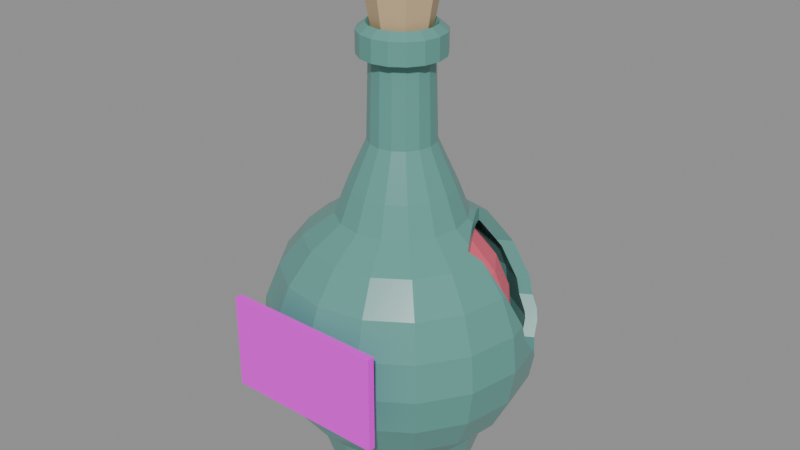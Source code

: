 # Source: potion.blend  (saved by Blender 5.2.45; exported with 4.5.12 LTS)
import bpy
from mathutils import Matrix  # noqa: F401  (used for matrix-valued properties, if any)

bpy.ops.wm.read_factory_settings(use_empty=True)
scene = bpy.context.scene
scene.name = 'Scene'

# ---- images (referenced by path relative to the original .blend; pixels are not part of the script)
import os
ASSET_DIR = os.environ.get("B2B_ASSET_DIR", "")  # directory of the original .blend (textures are referenced by path, not embedded)
HERE = os.path.dirname(os.path.abspath(__file__))  # packed textures are extracted next to this script under _unpacked/

def load_image(name, relpath, width, height, colorspace="sRGB"):
    """Load a texture the original file referenced (path relative to the .blend, or extracted next to this script)."""
    p = next((c for c in (os.path.join(HERE, relpath), os.path.join(ASSET_DIR, relpath)) if relpath and os.path.exists(c)), "")
    if p:
        img = bpy.data.images.load(p, check_existing=True)
        img.name = name
    else:  # same state as the original file: an image datablock whose file is absent (Cycles renders it pink)
        img = bpy.data.images.new(name, width, height)
        img.source = "FILE"
        img.filepath = "//" + (relpath or name)
    img.colorspace_settings.name = colorspace
    return img
img_potion_label_png = load_image('potion_label.png', '_textures/potion_label.png', 1024, 1024, 'sRGB')

# ---- materials (node trees are filled in below, after node groups)
mat_potion_glass = bpy.data.materials.new('potion_glass')
mat_potion_glass.diffuse_color = (0.12, 0.34, 0.3, 1.0)
mat_potion_liquid = bpy.data.materials.new('potion_liquid')
mat_potion_liquid.diffuse_color = (0.88, 0.12, 0.2, 1.0)
mat_potion_label = bpy.data.materials.new('potion_label')
mat_potion_label.diffuse_color = (1.0, 1.0, 1.0, 1.0)
mat_potion_cork = bpy.data.materials.new('potion_cork')
mat_potion_cork.diffuse_color = (0.62, 0.45, 0.26, 1.0)

# ---- material node trees
mat_potion_glass.use_nodes = True; mat_potion_glass.node_tree.nodes.clear()
_N = mat_potion_glass.node_tree.nodes; _L = mat_potion_glass.node_tree.links
n0 = _N.new('ShaderNodeBsdfPrincipled'); n0.name = 'Principled BSDF'; n0.location = (-200, 100)
n0.inputs[0].default_value = (0.12, 0.34, 0.3, 1.0)
n0.inputs[2].default_value = 0.25
n0.inputs[10].default_value = 0.005
n1 = _N.new('ShaderNodeOutputMaterial'); n1.name = 'Material Output'; n1.location = (200, 100)
_L.new(n0.outputs[0], n1.inputs[0])
n1.is_active_output = True
mat_potion_liquid.use_nodes = True; mat_potion_liquid.node_tree.nodes.clear()
_N = mat_potion_liquid.node_tree.nodes; _L = mat_potion_liquid.node_tree.links
n0 = _N.new('ShaderNodeBsdfPrincipled'); n0.name = 'Principled BSDF'; n0.location = (-200, 100)
n0.inputs[0].default_value = (0.88, 0.12, 0.2, 1.0)
n0.inputs[10].default_value = 0.005
n1 = _N.new('ShaderNodeOutputMaterial'); n1.name = 'Material Output'; n1.location = (200, 100)
_L.new(n0.outputs[0], n1.inputs[0])
n1.is_active_output = True
mat_potion_label.use_nodes = True; mat_potion_label.node_tree.nodes.clear()
_N = mat_potion_label.node_tree.nodes; _L = mat_potion_label.node_tree.links
n0 = _N.new('ShaderNodeBsdfPrincipled'); n0.name = 'Principled BSDF'; n0.location = (-200, 100)
n0.inputs[2].default_value = 0.55
n0.inputs[10].default_value = 0.005
n1 = _N.new('ShaderNodeOutputMaterial'); n1.name = 'Material Output'; n1.location = (200, 100)
n2 = _N.new('ShaderNodeTexImage'); n2.name = 'Image Texture'; n2.location = (0, 0)
n2.image = img_potion_label_png
n2.interpolation = 'Closest'
_L.new(n0.outputs[0], n1.inputs[0])
_L.new(n2.outputs[0], n0.inputs[0])
n1.is_active_output = True
mat_potion_cork.use_nodes = True; mat_potion_cork.node_tree.nodes.clear()
_N = mat_potion_cork.node_tree.nodes; _L = mat_potion_cork.node_tree.links
n0 = _N.new('ShaderNodeBsdfPrincipled'); n0.name = 'Principled BSDF'; n0.location = (-200, 100)
n0.inputs[0].default_value = (0.62, 0.45, 0.26, 1.0)
n0.inputs[2].default_value = 0.55
n0.inputs[10].default_value = 0.005
n1 = _N.new('ShaderNodeOutputMaterial'); n1.name = 'Material Output'; n1.location = (200, 100)
_L.new(n0.outputs[0], n1.inputs[0])
n1.is_active_output = True

# ---- meshes
me_a_flask = bpy.data.meshes.new('A_Flask')
me_a_flask.from_pydata([(0.0, 0.0, 0.04), (0.3, 0.0, 0.02), (0.2772, 0.1148, 0.02), (0.2121, 0.2121, 0.02), (0.1148, 0.2772, 0.02), (1.837e-17, 0.3, 0.02), (-0.1148, 0.2772, 0.02), (-0.2121, 0.2121, 0.02), (-0.2772, 0.1148, 0.02), (-0.3, 3.674e-17, 0.02), (-0.2772, -0.1148, 0.02), (-0.2121, -0.2121, 0.02), (-0.1148, -0.2772, 0.02), (-5.511e-17, -0.3, 0.02), (0.1148, -0.2772, 0.02), (0.2121, -0.2121, 0.02), (0.2772, -0.1148, 0.02), (0.32, 0.0, 0.08), (0.2956, 0.1225, 0.08), (0.2263, 0.2263, 0.08), (0.1225, 0.2956, 0.08), (1.959e-17, 0.32, 0.08), (-0.1225, 0.2956, 0.08), (-0.2263, 0.2263, 0.08), (-0.2956, 0.1225, 0.08), (-0.32, 3.919e-17, 0.08), (-0.2956, -0.1225, 0.08), (-0.2263, -0.2263, 0.08), (-0.1225, -0.2956, 0.08), (-5.878e-17, -0.32, 0.08), (0.1225, -0.2956, 0.08), (0.2263, -0.2263, 0.08), (0.2956, -0.1225, 0.08), (0.3666, 0.0, 0.2254), (0.3387, 0.1403, 0.2254), (0.2593, 0.2593, 0.2254), (0.1403, 0.3387, 0.2254), (2.245e-17, 0.3666, 0.2254), (-0.1403, 0.3387, 0.2254), (-0.2593, 0.2593, 0.2254), (-0.3387, 0.1403, 0.2254), (-0.3666, 4.49e-17, 0.2254), (-0.3387, -0.1403, 0.2254), (-0.2593, -0.2593, 0.2254), (-0.1403, -0.3387, 0.2254), (-6.735e-17, -0.3666, 0.2254), (0.1403, -0.3387, 0.2254), (0.2593, -0.2593, 0.2254), (0.3387, -0.1403, 0.2254), (0.4729, 0.0, 0.3434), (0.4369, 0.181, 0.3434), (0.3344, 0.3344, 0.3434), (0.181, 0.4369, 0.3434), (2.896e-17, 0.4729, 0.3434), (-0.181, 0.4369, 0.3434), (-0.3344, 0.3344, 0.3434), (-0.4369, 0.181, 0.3434), (-0.4729, 5.791e-17, 0.3434), (-0.4369, -0.181, 0.3434), (-0.3344, -0.3344, 0.3434), (-0.181, -0.4369, 0.3434), (-8.687e-17, -0.4729, 0.3434), (0.181, -0.4369, 0.3434), (0.3344, -0.3344, 0.3434), (0.4369, -0.181, 0.3434), (0.5425, 0.0, 0.4861), (0.5012, 0.2076, 0.4861), (0.3836, 0.3836, 0.4861), (0.2076, 0.5012, 0.4861), (3.322e-17, 0.5425, 0.4861), (-0.2076, 0.5012, 0.4861), (-0.3836, 0.3836, 0.4861), (-0.5012, 0.2076, 0.4861), (-0.5425, 6.643e-17, 0.4861), (-0.5012, -0.2076, 0.4861), (-0.3836, -0.3836, 0.4861), (-0.2076, -0.5012, 0.4861), (-9.965e-17, -0.5425, 0.4861), (0.2076, -0.5012, 0.4861), (0.3836, -0.3836, 0.4861), (0.5012, -0.2076, 0.4861), (0.5701, 0.0, 0.6425), (0.5267, 0.2181, 0.6425), (0.4031, 0.4031, 0.6425), (0.2181, 0.5267, 0.6425), (3.491e-17, 0.5701, 0.6425), (-0.2181, 0.5267, 0.6425), (-0.4031, 0.4031, 0.6425), (-0.5267, 0.2181, 0.6425), (-0.5701, 6.981e-17, 0.6425), (-0.5267, -0.2181, 0.6425), (-0.4031, -0.4031, 0.6425), (-0.2181, -0.5267, 0.6425), (-1.047e-16, -0.5701, 0.6425), (0.2181, -0.5267, 0.6425), (0.4031, -0.4031, 0.6425), (0.5267, -0.2181, 0.6425), (0.5535, 0.0, 0.8004), (0.5113, 0.2118, 0.8004), (0.3914, 0.3914, 0.8004), (0.2118, 0.5113, 0.8004), (3.389e-17, 0.5535, 0.8004), (-0.2118, 0.5113, 0.8004), (-0.3914, 0.3914, 0.8004), (-0.5113, 0.2118, 0.8004), (-0.5535, 6.778e-17, 0.8004), (-0.5113, -0.2118, 0.8004), (-0.3914, -0.3914, 0.8004), (-0.2118, -0.5113, 0.8004), (-1.017e-16, -0.5535, 0.8004), (0.2118, -0.5113, 0.8004), (0.3914, -0.3914, 0.8004), (0.5113, -0.2118, 0.8004), (0.494, 0.0, 0.9476), (0.4564, 0.189, 0.9476), (0.3493, 0.3493, 0.9476), (0.189, 0.4564, 0.9476), (3.025e-17, 0.494, 0.9476), (-0.189, 0.4564, 0.9476), (-0.3493, 0.3493, 0.9476), (-0.4564, 0.189, 0.9476), (-0.494, 6.05e-17, 0.9476), (-0.4564, -0.189, 0.9476), (-0.3493, -0.3493, 0.9476), (-0.189, -0.4564, 0.9476), (-9.074e-17, -0.494, 0.9476), (0.189, -0.4564, 0.9476), (0.3493, -0.3493, 0.9476), (0.4564, -0.189, 0.9476), (0.3962, 0.0, 1.073), (0.3661, 0.1516, 1.073), (0.2802, 0.2802, 1.073), (0.1516, 0.3661, 1.073), (2.426e-17, 0.3962, 1.073), (-0.1516, 0.3661, 1.073), (-0.2802, 0.2802, 1.073), (-0.3661, 0.1516, 1.073), (-0.3962, 4.852e-17, 1.073), (-0.3661, -0.1516, 1.073), (-0.2802, -0.2802, 1.073), (-0.1516, -0.3661, 1.073), (-7.279e-17, -0.3962, 1.073), (0.1516, -0.3661, 1.073), (0.2802, -0.2802, 1.073), (0.3661, -0.1516, 1.073), (0.2678, 0.0, 1.166), (0.2474, 0.1025, 1.166), (0.1894, 0.1894, 1.166), (0.1025, 0.2474, 1.166), (1.64e-17, 0.2678, 1.166), (-0.1025, 0.2474, 1.166), (-0.1894, 0.1894, 1.166), (-0.2474, 0.1025, 1.166), (-0.2678, 3.279e-17, 1.166), (-0.2474, -0.1025, 1.166), (-0.1894, -0.1894, 1.166), (-0.1025, -0.2474, 1.166), (-4.919e-17, -0.2678, 1.166), (0.1025, -0.2474, 1.166), (0.1894, -0.1894, 1.166), (0.2474, -0.1025, 1.166), (0.2208, 0.0, 1.288), (0.204, 0.0845, 1.288), (0.1561, 0.1561, 1.288), (0.0845, 0.204, 1.288), (1.352e-17, 0.2208, 1.288), (-0.0845, 0.204, 1.288), (-0.1561, 0.1561, 1.288), (-0.204, 0.0845, 1.288), (-0.2208, 2.704e-17, 1.288), (-0.204, -0.0845, 1.288), (-0.1561, -0.1561, 1.288), (-0.0845, -0.204, 1.288), (-4.056e-17, -0.2208, 1.288), (0.0845, -0.204, 1.288), (0.1561, -0.1561, 1.288), (0.204, -0.0845, 1.288), (0.138, 0.0, 1.472), (0.1275, 0.05281, 1.472), (0.09758, 0.09758, 1.472), (0.05281, 0.1275, 1.472), (8.45e-18, 0.138, 1.472), (-0.05281, 0.1275, 1.472), (-0.09758, 0.09758, 1.472), (-0.1275, 0.05281, 1.472), (-0.138, 1.69e-17, 1.472), (-0.1275, -0.05281, 1.472), (-0.09758, -0.09758, 1.472), (-0.05281, -0.1275, 1.472), (-2.535e-17, -0.138, 1.472), (0.05281, -0.1275, 1.472), (0.09758, -0.09758, 1.472), (0.1275, -0.05281, 1.472), (0.1288, 0.0, 1.794), (0.119, 0.04929, 1.794), (0.09108, 0.09108, 1.794), (0.04929, 0.119, 1.794), (7.887e-18, 0.1288, 1.794), (-0.04929, 0.119, 1.794), (-0.09108, 0.09108, 1.794), (-0.119, 0.04929, 1.794), (-0.1288, 1.577e-17, 1.794), (-0.119, -0.04929, 1.794), (-0.09108, -0.09108, 1.794), (-0.04929, -0.119, 1.794), (-2.366e-17, -0.1288, 1.794), (0.04929, -0.119, 1.794), (0.09108, -0.09108, 1.794), (0.119, -0.04929, 1.794), (0.1748, 0.0, 1.812), (0.1615, 0.06689, 1.812), (0.1236, 0.1236, 1.812), (0.06689, 0.1615, 1.812), (1.07e-17, 0.1748, 1.812), (-0.06689, 0.1615, 1.812), (-0.1236, 0.1236, 1.812), (-0.1615, 0.06689, 1.812), (-0.1748, 2.141e-17, 1.812), (-0.1615, -0.06689, 1.812), (-0.1236, -0.1236, 1.812), (-0.06689, -0.1615, 1.812), (-3.211e-17, -0.1748, 1.812), (0.06689, -0.1615, 1.812), (0.1236, -0.1236, 1.812), (0.1615, -0.06689, 1.812), (0.1748, 0.0, 1.904), (0.1615, 0.06689, 1.904), (0.1236, 0.1236, 1.904), (0.06689, 0.1615, 1.904), (1.07e-17, 0.1748, 1.904), (-0.06689, 0.1615, 1.904), (-0.1236, 0.1236, 1.904), (-0.1615, 0.06689, 1.904), (-0.1748, 2.141e-17, 1.904), (-0.1615, -0.06689, 1.904), (-0.1236, -0.1236, 1.904), (-0.06689, -0.1615, 1.904), (-3.211e-17, -0.1748, 1.904), (0.06689, -0.1615, 1.904), (0.1236, -0.1236, 1.904), (0.1615, -0.06689, 1.904), (0.138, 0.0, 1.932), (0.1275, 0.05281, 1.932), (0.09758, 0.09758, 1.932), (0.05281, 0.1275, 1.932), (8.45e-18, 0.138, 1.932), (-0.05281, 0.1275, 1.932), (-0.09758, 0.09758, 1.932), (-0.1275, 0.05281, 1.932), (-0.138, 1.69e-17, 1.932), (-0.1275, -0.05281, 1.932), (-0.09758, -0.09758, 1.932), (-0.05281, -0.1275, 1.932), (-2.535e-17, -0.138, 1.932), (0.05281, -0.1275, 1.932), (0.09758, -0.09758, 1.932), (0.1275, -0.05281, 1.932)], [], [(0, 2, 1), (0, 3, 2), (0, 4, 3), (0, 5, 4), (0, 6, 5), (0, 7, 6), (0, 8, 7), (0, 9, 8), (0, 10, 9), (0, 11, 10), (0, 12, 11), (0, 13, 12), (0, 14, 13), (0, 15, 14), (0, 16, 15), (0, 1, 16), (1, 2, 18, 17), (2, 3, 19, 18), (3, 4, 20, 19), (4, 5, 21, 20), (5, 6, 22, 21), (6, 7, 23, 22), (7, 8, 24, 23), (8, 9, 25, 24), (9, 10, 26, 25), (10, 11, 27, 26), (11, 12, 28, 27), (12, 13, 29, 28), (13, 14, 30, 29), (14, 15, 31, 30), (15, 16, 32, 31), (16, 1, 17, 32), (17, 18, 34, 33), (18, 19, 35, 34), (19, 20, 36, 35), (20, 21, 37, 36), (21, 22, 38, 37), (22, 23, 39, 38), (23, 24, 40, 39), (24, 25, 41, 40), (25, 26, 42, 41), (26, 27, 43, 42), (27, 28, 44, 43), (28, 29, 45, 44), (29, 30, 46, 45), (30, 31, 47, 46), (31, 32, 48, 47), (32, 17, 33, 48), (33, 34, 50, 49), (34, 35, 51, 50), (35, 36, 52, 51), (36, 37, 53, 52), (37, 38, 54, 53), (38, 39, 55, 54), (39, 40, 56, 55), (40, 41, 57, 56), (41, 42, 58, 57), (42, 43, 59, 58), (43, 44, 60, 59), (44, 45, 61, 60), (45, 46, 62, 61), (46, 47, 63, 62), (47, 48, 64, 63), (48, 33, 49, 64), (49, 50, 66, 65), (50, 51, 67, 66), (51, 52, 68, 67), (52, 53, 69, 68), (53, 54, 70, 69), (54, 55, 71, 70), (55, 56, 72, 71), (56, 57, 73, 72), (57, 58, 74, 73), (58, 59, 75, 74), (59, 60, 76, 75), (60, 61, 77, 76), (61, 62, 78, 77), (62, 63, 79, 78), (63, 64, 80, 79), (64, 49, 65, 80), (65, 66, 82, 81), (66, 67, 83, 82), (67, 68, 84, 83), (68, 69, 85, 84), (69, 70, 86, 85), (70, 71, 87, 86), (71, 72, 88, 87), (72, 73, 89, 88), (73, 74, 90, 89), (74, 75, 91, 90), (75, 76, 92, 91), (76, 77, 93, 92), (77, 78, 94, 93), (78, 79, 95, 94), (79, 80, 96, 95), (80, 65, 81, 96), (81, 82, 98, 97), (82, 83, 99, 98), (83, 84, 100, 99), (84, 85, 101, 100), (85, 86, 102, 101), (86, 87, 103, 102), (87, 88, 104, 103), (88, 89, 105, 104), (89, 90, 106, 105), (90, 91, 107, 106), (91, 92, 108, 107), (92, 93, 109, 108), (93, 94, 110, 109), (94, 95, 111, 110), (95, 96, 112, 111), (96, 81, 97, 112), (97, 98, 114, 113), (98, 99, 115, 114), (99, 100, 116, 115), (100, 101, 117, 116), (101, 102, 118, 117), (102, 103, 119, 118), (103, 104, 120, 119), (104, 105, 121, 120), (105, 106, 122, 121), (106, 107, 123, 122), (107, 108, 124, 123), (108, 109, 125, 124), (109, 110, 126, 125), (110, 111, 127, 126), (111, 112, 128, 127), (112, 97, 113, 128), (113, 114, 130, 129), (114, 115, 131, 130), (115, 116, 132, 131), (116, 117, 133, 132), (117, 118, 134, 133), (118, 119, 135, 134), (119, 120, 136, 135), (120, 121, 137, 136), (121, 122, 138, 137), (122, 123, 139, 138), (123, 124, 140, 139), (124, 125, 141, 140), (125, 126, 142, 141), (126, 127, 143, 142), (127, 128, 144, 143), (128, 113, 129, 144), (129, 130, 146, 145), (130, 131, 147, 146), (131, 132, 148, 147), (132, 133, 149, 148), (133, 134, 150, 149), (134, 135, 151, 150), (135, 136, 152, 151), (136, 137, 153, 152), (137, 138, 154, 153), (138, 139, 155, 154), (139, 140, 156, 155), (140, 141, 157, 156), (141, 142, 158, 157), (142, 143, 159, 158), (143, 144, 160, 159), (144, 129, 145, 160), (145, 146, 162, 161), (146, 147, 163, 162), (147, 148, 164, 163), (148, 149, 165, 164), (149, 150, 166, 165), (150, 151, 167, 166), (151, 152, 168, 167), (152, 153, 169, 168), (153, 154, 170, 169), (154, 155, 171, 170), (155, 156, 172, 171), (156, 157, 173, 172), (157, 158, 174, 173), (158, 159, 175, 174), (159, 160, 176, 175), (160, 145, 161, 176), (161, 162, 178, 177), (162, 163, 179, 178), (163, 164, 180, 179), (164, 165, 181, 180), (165, 166, 182, 181), (166, 167, 183, 182), (167, 168, 184, 183), (168, 169, 185, 184), (169, 170, 186, 185), (170, 171, 187, 186), (171, 172, 188, 187), (172, 173, 189, 188), (173, 174, 190, 189), (174, 175, 191, 190), (175, 176, 192, 191), (176, 161, 177, 192), (177, 178, 194, 193), (178, 179, 195, 194), (179, 180, 196, 195), (180, 181, 197, 196), (181, 182, 198, 197), (182, 183, 199, 198), (183, 184, 200, 199), (184, 185, 201, 200), (185, 186, 202, 201), (186, 187, 203, 202), (187, 188, 204, 203), (188, 189, 205, 204), (189, 190, 206, 205), (190, 191, 207, 206), (191, 192, 208, 207), (192, 177, 193, 208), (193, 194, 210, 209), (194, 195, 211, 210), (195, 196, 212, 211), (196, 197, 213, 212), (197, 198, 214, 213), (198, 199, 215, 214), (199, 200, 216, 215), (200, 201, 217, 216), (201, 202, 218, 217), (202, 203, 219, 218), (203, 204, 220, 219), (204, 205, 221, 220), (205, 206, 222, 221), (206, 207, 223, 222), (207, 208, 224, 223), (208, 193, 209, 224), (209, 210, 226, 225), (210, 211, 227, 226), (211, 212, 228, 227), (212, 213, 229, 228), (213, 214, 230, 229), (214, 215, 231, 230), (215, 216, 232, 231), (216, 217, 233, 232), (217, 218, 234, 233), (218, 219, 235, 234), (219, 220, 236, 235), (220, 221, 237, 236), (221, 222, 238, 237), (222, 223, 239, 238), (223, 224, 240, 239), (224, 209, 225, 240), (225, 226, 242, 241), (226, 227, 243, 242), (227, 228, 244, 243), (228, 229, 245, 244), (229, 230, 246, 245), (230, 231, 247, 246), (231, 232, 248, 247), (232, 233, 249, 248), (233, 234, 250, 249), (234, 235, 251, 250), (235, 236, 252, 251), (236, 237, 253, 252), (237, 238, 254, 253), (238, 239, 255, 254), (239, 240, 256, 255), (240, 225, 241, 256)])
me_a_flask.materials.append(mat_potion_glass)
me_a_flask.update()
me_g_window0 = bpy.data.meshes.new('G_Window0')
me_g_window0.from_pydata([(0.224, -0.9701, 0.0), (0.1812, -0.9701, 0.1317), (0.06922, -0.9701, 0.213), (-0.06922, -0.9701, 0.213), (-0.1812, -0.9701, 0.1317), (-0.224, -0.9701, 2.743e-17), (-0.1812, -0.9701, -0.1317), (-0.06922, -0.9701, -0.213), (0.06922, -0.9701, -0.213), (0.1812, -0.9701, -0.1317), (0.224, -0.285, 0.0), (0.1812, -0.285, 0.1317), (0.06922, -0.285, 0.213), (-0.06922, -0.285, 0.213), (-0.1812, -0.285, 0.1317), (-0.224, -0.285, 2.743e-17), (-0.1812, -0.285, -0.1317), (-0.06922, -0.285, -0.213), (0.06922, -0.285, -0.213), (0.1812, -0.285, -0.1317)], [], [(10, 11, 1, 0), (11, 12, 2, 1), (12, 13, 3, 2), (13, 14, 4, 3), (14, 15, 5, 4), (15, 16, 6, 5), (16, 17, 7, 6), (17, 18, 8, 7), (18, 19, 9, 8), (19, 10, 0, 9), (0, 1, 2, 3, 4, 5, 6, 7, 8, 9), (19, 18, 17, 16, 15, 14, 13, 12, 11, 10)])
me_g_window0.update()
me_g_window1 = bpy.data.meshes.new('G_Window1')
me_g_window1.from_pydata([(0.224, -0.9701, 0.0), (0.1812, -0.9701, 0.1317), (0.06922, -0.9701, 0.213), (-0.06922, -0.9701, 0.213), (-0.1812, -0.9701, 0.1317), (-0.224, -0.9701, 2.743e-17), (-0.1812, -0.9701, -0.1317), (-0.06922, -0.9701, -0.213), (0.06922, -0.9701, -0.213), (0.1812, -0.9701, -0.1317), (0.224, -0.285, 0.0), (0.1812, -0.285, 0.1317), (0.06922, -0.285, 0.213), (-0.06922, -0.285, 0.213), (-0.1812, -0.285, 0.1317), (-0.224, -0.285, 2.743e-17), (-0.1812, -0.285, -0.1317), (-0.06922, -0.285, -0.213), (0.06922, -0.285, -0.213), (0.1812, -0.285, -0.1317)], [], [(10, 11, 1, 0), (11, 12, 2, 1), (12, 13, 3, 2), (13, 14, 4, 3), (14, 15, 5, 4), (15, 16, 6, 5), (16, 17, 7, 6), (17, 18, 8, 7), (18, 19, 9, 8), (19, 10, 0, 9), (0, 1, 2, 3, 4, 5, 6, 7, 8, 9), (19, 18, 17, 16, 15, 14, 13, 12, 11, 10)])
me_g_window1.update()
me_a_liquid = bpy.data.meshes.new('A_Liquid')
me_a_liquid.from_pydata([(0.0, 0.0, 0.14), (0.2566, 0.0, 0.2254), (0.2371, 0.09821, 0.2254), (0.1815, 0.1815, 0.2254), (0.09821, 0.2371, 0.2254), (1.572e-17, 0.2566, 0.2254), (-0.09821, 0.2371, 0.2254), (-0.1815, 0.1815, 0.2254), (-0.2371, 0.09821, 0.2254), (-0.2566, 3.143e-17, 0.2254), (-0.2371, -0.09821, 0.2254), (-0.1815, -0.1815, 0.2254), (-0.09821, -0.2371, 0.2254), (-4.715e-17, -0.2566, 0.2254), (0.09821, -0.2371, 0.2254), (0.1815, -0.1815, 0.2254), (0.2371, -0.09821, 0.2254), (0.3629, 0.0, 0.3434), (0.3353, 0.1389, 0.3434), (0.2566, 0.2566, 0.3434), (0.1389, 0.3353, 0.3434), (2.222e-17, 0.3629, 0.3434), (-0.1389, 0.3353, 0.3434), (-0.2566, 0.2566, 0.3434), (-0.3353, 0.1389, 0.3434), (-0.3629, 4.444e-17, 0.3434), (-0.3353, -0.1389, 0.3434), (-0.2566, -0.2566, 0.3434), (-0.1389, -0.3353, 0.3434), (-6.666e-17, -0.3629, 0.3434), (0.1389, -0.3353, 0.3434), (0.2566, -0.2566, 0.3434), (0.3353, -0.1389, 0.3434), (0.4325, 0.0, 0.4861), (0.3996, 0.1655, 0.4861), (0.3058, 0.3058, 0.4861), (0.1655, 0.3996, 0.4861), (2.648e-17, 0.4325, 0.4861), (-0.1655, 0.3996, 0.4861), (-0.3058, 0.3058, 0.4861), (-0.3996, 0.1655, 0.4861), (-0.4325, 5.296e-17, 0.4861), (-0.3996, -0.1655, 0.4861), (-0.3058, -0.3058, 0.4861), (-0.1655, -0.3996, 0.4861), (-7.945e-17, -0.4325, 0.4861), (0.1655, -0.3996, 0.4861), (0.3058, -0.3058, 0.4861), (0.3996, -0.1655, 0.4861), (0.4601, 0.0, 0.6425), (0.425, 0.1761, 0.6425), (0.3253, 0.3253, 0.6425), (0.1761, 0.425, 0.6425), (2.817e-17, 0.4601, 0.6425), (-0.1761, 0.425, 0.6425), (-0.3253, 0.3253, 0.6425), (-0.425, 0.1761, 0.6425), (-0.4601, 5.634e-17, 0.6425), (-0.425, -0.1761, 0.6425), (-0.3253, -0.3253, 0.6425), (-0.1761, -0.425, 0.6425), (-8.451e-17, -0.4601, 0.6425), (0.1761, -0.425, 0.6425), (0.3253, -0.3253, 0.6425), (0.425, -0.1761, 0.6425), (0.4435, 0.0, 0.8004), (0.4097, 0.1697, 0.8004), (0.3136, 0.3136, 0.8004), (0.1697, 0.4097, 0.8004), (2.715e-17, 0.4435, 0.8004), (-0.1697, 0.4097, 0.8004), (-0.3136, 0.3136, 0.8004), (-0.4097, 0.1697, 0.8004), (-0.4435, 5.431e-17, 0.8004), (-0.4097, -0.1697, 0.8004), (-0.3136, -0.3136, 0.8004), (-0.1697, -0.4097, 0.8004), (-8.146e-17, -0.4435, 0.8004), (0.1697, -0.4097, 0.8004), (0.3136, -0.3136, 0.8004), (0.4097, -0.1697, 0.8004), (0.384, 0.0, 0.9476), (0.3548, 0.1469, 0.9476), (0.2715, 0.2715, 0.9476), (0.1469, 0.3548, 0.9476), (2.351e-17, 0.384, 0.9476), (-0.1469, 0.3548, 0.9476), (-0.2715, 0.2715, 0.9476), (-0.3548, 0.1469, 0.9476), (-0.384, 4.702e-17, 0.9476), (-0.3548, -0.1469, 0.9476), (-0.2715, -0.2715, 0.9476), (-0.1469, -0.3548, 0.9476), (-7.054e-17, -0.384, 0.9476), (0.1469, -0.3548, 0.9476), (0.2715, -0.2715, 0.9476), (0.3548, -0.1469, 0.9476), (0.2862, 0.0, 1.073), (0.2644, 0.1095, 1.073), (0.2024, 0.2024, 1.073), (0.1095, 0.2644, 1.073), (1.753e-17, 0.2862, 1.073), (-0.1095, 0.2644, 1.073), (-0.2024, 0.2024, 1.073), (-0.2644, 0.1095, 1.073), (-0.2862, 3.505e-17, 1.073), (-0.2644, -0.1095, 1.073), (-0.2024, -0.2024, 1.073), (-0.1095, -0.2644, 1.073), (-5.258e-17, -0.2862, 1.073), (0.1095, -0.2644, 1.073), (0.2024, -0.2024, 1.073), (0.2644, -0.1095, 1.073), (0.1578, 0.0, 1.166), (0.1458, 0.06038, 1.166), (0.1116, 0.1116, 1.166), (0.06038, 0.1458, 1.166), (9.662e-18, 0.1578, 1.166), (-0.06038, 0.1458, 1.166), (-0.1116, 0.1116, 1.166), (-0.1458, 0.06038, 1.166), (-0.1578, 1.932e-17, 1.166), (-0.1458, -0.06038, 1.166), (-0.1116, -0.1116, 1.166), (-0.06038, -0.1458, 1.166), (-2.898e-17, -0.1578, 1.166), (0.06038, -0.1458, 1.166), (0.1116, -0.1116, 1.166), (0.1458, -0.06038, 1.166), (0.1105, 0.0, 1.238), (0.102, 0.04227, 1.238), (0.0781, 0.0781, 1.238), (0.04227, 0.102, 1.238), (6.763e-18, 0.1105, 1.238), (-0.04227, 0.102, 1.238), (-0.0781, 0.0781, 1.238), (-0.102, 0.04227, 1.238), (-0.1105, 1.353e-17, 1.238), (-0.102, -0.04227, 1.238), (-0.0781, -0.0781, 1.238), (-0.04227, -0.102, 1.238), (-2.029e-17, -0.1105, 1.238), (0.04227, -0.102, 1.238), (0.0781, -0.0781, 1.238), (0.102, -0.04227, 1.238), (0.0, 0.0, 1.268)], [], [(0, 2, 1), (0, 3, 2), (0, 4, 3), (0, 5, 4), (0, 6, 5), (0, 7, 6), (0, 8, 7), (0, 9, 8), (0, 10, 9), (0, 11, 10), (0, 12, 11), (0, 13, 12), (0, 14, 13), (0, 15, 14), (0, 16, 15), (0, 1, 16), (1, 2, 18, 17), (2, 3, 19, 18), (3, 4, 20, 19), (4, 5, 21, 20), (5, 6, 22, 21), (6, 7, 23, 22), (7, 8, 24, 23), (8, 9, 25, 24), (9, 10, 26, 25), (10, 11, 27, 26), (11, 12, 28, 27), (12, 13, 29, 28), (13, 14, 30, 29), (14, 15, 31, 30), (15, 16, 32, 31), (16, 1, 17, 32), (17, 18, 34, 33), (18, 19, 35, 34), (19, 20, 36, 35), (20, 21, 37, 36), (21, 22, 38, 37), (22, 23, 39, 38), (23, 24, 40, 39), (24, 25, 41, 40), (25, 26, 42, 41), (26, 27, 43, 42), (27, 28, 44, 43), (28, 29, 45, 44), (29, 30, 46, 45), (30, 31, 47, 46), (31, 32, 48, 47), (32, 17, 33, 48), (33, 34, 50, 49), (34, 35, 51, 50), (35, 36, 52, 51), (36, 37, 53, 52), (37, 38, 54, 53), (38, 39, 55, 54), (39, 40, 56, 55), (40, 41, 57, 56), (41, 42, 58, 57), (42, 43, 59, 58), (43, 44, 60, 59), (44, 45, 61, 60), (45, 46, 62, 61), (46, 47, 63, 62), (47, 48, 64, 63), (48, 33, 49, 64), (49, 50, 66, 65), (50, 51, 67, 66), (51, 52, 68, 67), (52, 53, 69, 68), (53, 54, 70, 69), (54, 55, 71, 70), (55, 56, 72, 71), (56, 57, 73, 72), (57, 58, 74, 73), (58, 59, 75, 74), (59, 60, 76, 75), (60, 61, 77, 76), (61, 62, 78, 77), (62, 63, 79, 78), (63, 64, 80, 79), (64, 49, 65, 80), (65, 66, 82, 81), (66, 67, 83, 82), (67, 68, 84, 83), (68, 69, 85, 84), (69, 70, 86, 85), (70, 71, 87, 86), (71, 72, 88, 87), (72, 73, 89, 88), (73, 74, 90, 89), (74, 75, 91, 90), (75, 76, 92, 91), (76, 77, 93, 92), (77, 78, 94, 93), (78, 79, 95, 94), (79, 80, 96, 95), (80, 65, 81, 96), (81, 82, 98, 97), (82, 83, 99, 98), (83, 84, 100, 99), (84, 85, 101, 100), (85, 86, 102, 101), (86, 87, 103, 102), (87, 88, 104, 103), (88, 89, 105, 104), (89, 90, 106, 105), (90, 91, 107, 106), (91, 92, 108, 107), (92, 93, 109, 108), (93, 94, 110, 109), (94, 95, 111, 110), (95, 96, 112, 111), (96, 81, 97, 112), (97, 98, 114, 113), (98, 99, 115, 114), (99, 100, 116, 115), (100, 101, 117, 116), (101, 102, 118, 117), (102, 103, 119, 118), (103, 104, 120, 119), (104, 105, 121, 120), (105, 106, 122, 121), (106, 107, 123, 122), (107, 108, 124, 123), (108, 109, 125, 124), (109, 110, 126, 125), (110, 111, 127, 126), (111, 112, 128, 127), (112, 97, 113, 128), (113, 114, 130, 129), (114, 115, 131, 130), (115, 116, 132, 131), (116, 117, 133, 132), (117, 118, 134, 133), (118, 119, 135, 134), (119, 120, 136, 135), (120, 121, 137, 136), (121, 122, 138, 137), (122, 123, 139, 138), (123, 124, 140, 139), (124, 125, 141, 140), (125, 126, 142, 141), (126, 127, 143, 142), (127, 128, 144, 143), (128, 113, 129, 144), (129, 130, 145), (130, 131, 145), (131, 132, 145), (132, 133, 145), (133, 134, 145), (134, 135, 145), (135, 136, 145), (136, 137, 145), (137, 138, 145), (138, 139, 145), (139, 140, 145), (140, 141, 145), (141, 142, 145), (142, 143, 145), (143, 144, 145), (144, 129, 145)])
me_a_liquid.materials.append(mat_potion_liquid)
me_a_liquid.update()
me_c_label = bpy.data.meshes.new('C_Label')
me_c_label.from_pydata([(-0.34, 0.0, 0.0), (0.34, 0.0, 0.0), (0.34, 0.0, 0.4), (-0.34, 0.0, 0.4)], [], [(0, 1, 2, 3)])
_uv = me_c_label.uv_layers.new(name='UVMap')
_uv.uv.foreach_set('vector', [0.0, 0.0, 1.0, 0.0, 1.0, 1.0, 0.0, 1.0])
me_c_label.materials.append(mat_potion_label)
me_c_label.update()
me_s_cork = bpy.data.meshes.new('S_Cork')
me_s_cork.from_pydata([(0.0, 0.0, 0.0), (0.1104, 0.0, 0.0), (0.07806, 0.07806, 0.0), (6.76e-18, 0.1104, 0.0), (-0.07806, 0.07806, 0.0), (-0.1104, 1.352e-17, 0.0), (-0.07806, -0.07806, 0.0), (-2.028e-17, -0.1104, 0.0), (0.07806, -0.07806, 0.0), (0.1472, 0.0, 0.2024), (0.1041, 0.1041, 0.2024), (9.013e-18, 0.1472, 0.2024), (-0.1041, 0.1041, 0.2024), (-0.1472, 1.803e-17, 0.2024), (-0.1041, -0.1041, 0.2024), (-2.704e-17, -0.1472, 0.2024), (0.1041, -0.1041, 0.2024), (0.1472, 0.0, 0.3128), (0.1041, 0.1041, 0.3128), (9.013e-18, 0.1472, 0.3128), (-0.1041, 0.1041, 0.3128), (-0.1472, 1.803e-17, 0.3128), (-0.1041, -0.1041, 0.3128), (-2.704e-17, -0.1472, 0.3128), (0.1041, -0.1041, 0.3128), (0.0, 0.0, 0.3128)], [], [(0, 2, 1), (0, 3, 2), (0, 4, 3), (0, 5, 4), (0, 6, 5), (0, 7, 6), (0, 8, 7), (0, 1, 8), (1, 2, 10, 9), (2, 3, 11, 10), (3, 4, 12, 11), (4, 5, 13, 12), (5, 6, 14, 13), (6, 7, 15, 14), (7, 8, 16, 15), (8, 1, 9, 16), (9, 10, 18, 17), (10, 11, 19, 18), (11, 12, 20, 19), (12, 13, 21, 20), (13, 14, 22, 21), (14, 15, 23, 22), (15, 16, 24, 23), (16, 9, 17, 24), (17, 18, 25), (18, 19, 25), (19, 20, 25), (20, 21, 25), (21, 22, 25), (22, 23, 25), (23, 24, 25), (24, 17, 25)])
me_s_cork.materials.append(mat_potion_cork)
me_s_cork.update()

# ---- objects
ob_item_potion = bpy.data.objects.new('ITEM_potion', None)
ob_a_flask = bpy.data.objects.new('A_Flask', me_a_flask)
ob_g_window0 = bpy.data.objects.new('G_Window0', me_g_window0)
ob_g_window1 = bpy.data.objects.new('G_Window1', me_g_window1)
ob_a_liquid = bpy.data.objects.new('A_Liquid', me_a_liquid)
ob_c_label = bpy.data.objects.new('C_Label', me_c_label)
ob_s_cork = bpy.data.objects.new('S_Cork', me_s_cork)

# ---- transforms, parenting, visibility, modifiers, constraints
ob_item_potion.location = (0.0, 0.0, 0.0)
ob_a_flask.parent = ob_item_potion
ob_a_flask.location = (0.0, 0.0, 0.0)
_m = ob_a_flask.modifiers.new('Thickness', 'SOLIDIFY')
_m.thickness = 0.05
_m.use_even_offset = True
_m = ob_a_flask.modifiers.new('Cut_G_Window0', 'BOOLEAN')
_m.object = ob_g_window0
_m = ob_a_flask.modifiers.new('Cut_G_Window1', 'BOOLEAN')
_m.object = ob_g_window1
ob_g_window0.parent = ob_item_potion
ob_g_window0.location = (0.0, 0.0, 0.9476)
ob_g_window0.rotation_euler = (0.0, 0.0, 2.094)
ob_g_window0.scale = (1.0, 1.0, 1.7)
ob_g_window0.hide_render = True
ob_g_window0.display_type = 'WIRE'
ob_g_window1.parent = ob_item_potion
ob_g_window1.location = (0.0, 0.0, 0.9476)
ob_g_window1.rotation_euler = (0.0, 0.0, 4.189)
ob_g_window1.scale = (1.0, 1.0, 1.7)
ob_g_window1.hide_render = True
ob_g_window1.display_type = 'WIRE'
ob_a_liquid.parent = ob_item_potion
ob_a_liquid.location = (0.0, 0.0, 0.0)
ob_c_label.parent = ob_item_potion
ob_c_label.location = (0.0, -0.5815, 0.5076)
_m = ob_c_label.modifiers.new('Thickness', 'SOLIDIFY')
_m.thickness = 0.03
_m.offset = 0.0
_m.use_even_offset = True
ob_s_cork.parent = ob_item_potion
ob_s_cork.location = (0.0, 0.0, 1.872)

# ---- collection membership
scene.collection.objects.link(ob_item_potion)
scene.collection.objects.link(ob_a_flask)
scene.collection.objects.link(ob_g_window0)
scene.collection.objects.link(ob_g_window1)
scene.collection.objects.link(ob_a_liquid)
scene.collection.objects.link(ob_c_label)
scene.collection.objects.link(ob_s_cork)

# ---- scene / render settings (as saved in the file)
scene.frame_start = 1; scene.frame_end = 250; scene.frame_set(1)
scene.render.engine = 'BLENDER_EEVEE_NEXT'
scene.render.bake_bias = 0.0
scene.render.bake_samples = 0
scene.render.compositor_device = 'GPU'
scene.eevee.use_volume_custom_range = False
scene.eevee.fast_gi_thickness_near = 0.1
scene.eevee.fast_gi_thickness_far = 0.0
scene.eevee.ray_tracing_options.screen_trace_thickness = 0.1
bpy.context.view_layer.update()

# ---- added for rendering (the .blend has no active camera and no usable light): camera, sun + grey world if the file has none
cam_auto = bpy.data.cameras.new('AutoCamera')
cam_auto.lens = 50.0
cam_auto.sensor_width = 36.0
cam_auto.clip_end = 1000.0
ob_auto_camera = bpy.data.objects.new('AutoCamera', cam_auto)
scene.collection.objects.link(ob_auto_camera)
ob_auto_camera.location = (2.50788, -3.02271, 3.1087)
ob_auto_camera.rotation_euler = (1.09748, -7.21219e-08, 0.694738)
scene.camera = ob_auto_camera
light_auto_sun = bpy.data.lights.new('AutoSun', 'SUN')
light_auto_sun.energy = 3.0
light_auto_sun.angle = 0.0523599
ob_auto_sun = bpy.data.objects.new('AutoSun', light_auto_sun)
scene.collection.objects.link(ob_auto_sun)
ob_auto_sun.rotation_euler = (0.872665, 0.174533, 0.523599)
if scene.world is None:
    world_auto = bpy.data.worlds.new('AutoWorld')
    world_auto.color = (0.3, 0.3, 0.3)
    scene.world = world_auto
bpy.context.view_layer.update()
